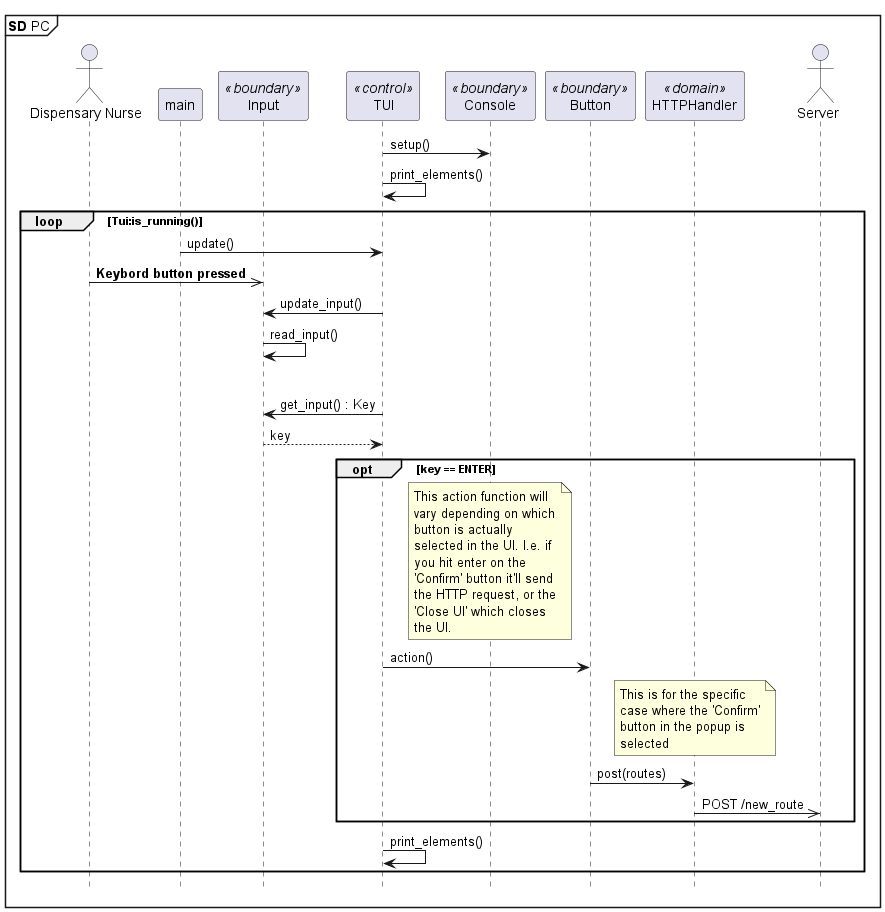

The diagram above was rendered by PlantUML. Its source (embedded in the PNG):
@startuml SD UC2 - Create Delivery - PC

<style>
note {
  MaximumWidth 150
}
</style>

mainframe **SD** PC
hide footbox

actor "Dispensary Nurse" as dn
participant main as main
participant "Input" as in <<boundary>>
participant "TUI" as tui <<control>>
participant "Console" as cs <<boundary>>
participant "Button" as b <<boundary>>
'participant "TextElement" as te <<boundary>>
'participant "StatefulButton" as sb <<boundary>>
participant "HTTPHandler" as http <<domain>>
actor "Server" as srv


tui -> cs : setup()

tui -> tui: print_elements()

loop Tui:is_running()

  main -> tui : update()
  dn ->> in : **Keybord button pressed**
  tui -> in : update_input()
  in -> in : read_input()
  'extra hidden arrow for plantuml aligment
  in -[hidden]-> in
  tui -> in : get_input() : Key
  in --> tui : key
  opt key == ENTER
    note over cs : This action function will vary depending on which button is actually selected in the UI. I.e. if you hit enter on the 'Confirm' button it'll send the HTTP request, or the 'Close UI' which closes the UI.
    tui -> b : action()

    note over http : This is for the specific case where the 'Confirm' button in the popup is selected

    b -> http : post(routes)
    http ->> srv : POST /new_route

  end
  tui -> tui : print_elements()
end

@enduml